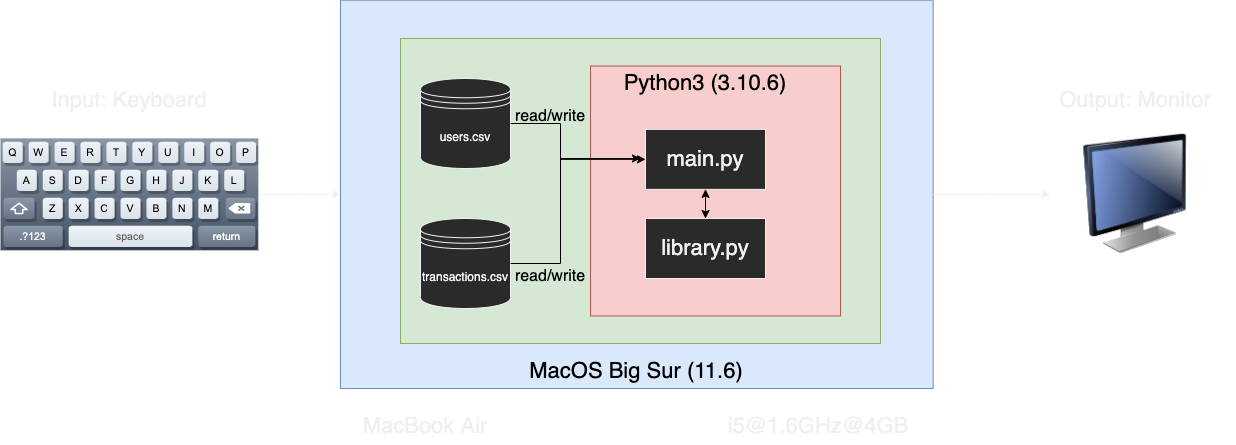

The diagram above was exported from draw.io. Its source (the exported page's mxGraphModel, read from the mxfile embedded in the PNG):
<mxGraphModel dx="2201" dy="841" grid="1" gridSize="10" guides="1" tooltips="1" connect="1" arrows="1" fold="1" page="1" pageScale="1" pageWidth="850" pageHeight="1100" math="0" shadow="0">
  <root>
    <mxCell id="0" />
    <mxCell id="1" parent="0" />
    <mxCell id="keEpGdl03D9aOazj8s6_-4" value="" style="rounded=0;whiteSpace=wrap;html=1;fillColor=#dae8fc;strokeColor=#6c8ebf;" vertex="1" parent="1">
      <mxGeometry x="240" y="101.7" width="592.67" height="388.3" as="geometry" />
    </mxCell>
    <mxCell id="keEpGdl03D9aOazj8s6_-7" value="" style="rounded=0;whiteSpace=wrap;html=1;fillColor=#d5e8d4;strokeColor=#82b366;" vertex="1" parent="1">
      <mxGeometry x="300" y="140" width="480" height="305" as="geometry" />
    </mxCell>
    <mxCell id="keEpGdl03D9aOazj8s6_-1" value="users.csv" style="shape=datastore;whiteSpace=wrap;html=1;" vertex="1" parent="1">
      <mxGeometry x="320" y="180" width="90" height="90" as="geometry" />
    </mxCell>
    <mxCell id="keEpGdl03D9aOazj8s6_-3" style="edgeStyle=orthogonalEdgeStyle;rounded=0;orthogonalLoop=1;jettySize=auto;html=1;" edge="1" parent="1" source="keEpGdl03D9aOazj8s6_-2" target="keEpGdl03D9aOazj8s6_-4">
      <mxGeometry relative="1" as="geometry">
        <mxPoint x="320" y="330" as="targetPoint" />
      </mxGeometry>
    </mxCell>
    <mxCell id="keEpGdl03D9aOazj8s6_-2" value="" style="verticalLabelPosition=bottom;verticalAlign=top;html=1;shadow=0;dashed=0;strokeWidth=1;shape=mxgraph.ios.iKeybLett;sketch=0;" vertex="1" parent="1">
      <mxGeometry x="-100" y="239.85" width="257.83" height="112" as="geometry" />
    </mxCell>
    <mxCell id="keEpGdl03D9aOazj8s6_-6" style="edgeStyle=orthogonalEdgeStyle;rounded=0;orthogonalLoop=1;jettySize=auto;html=1;" edge="1" parent="1" source="keEpGdl03D9aOazj8s6_-4" target="keEpGdl03D9aOazj8s6_-5">
      <mxGeometry relative="1" as="geometry" />
    </mxCell>
    <mxCell id="keEpGdl03D9aOazj8s6_-5" value="" style="image;html=1;image=img/lib/clip_art/computers/Monitor_128x128.png" vertex="1" parent="1">
      <mxGeometry x="950" y="235.85" width="170" height="120" as="geometry" />
    </mxCell>
    <mxCell id="keEpGdl03D9aOazj8s6_-8" value="&lt;font style=&quot;font-size: 22px;&quot;&gt;Input: Keyboard&lt;/font&gt;" style="text;html=1;strokeColor=none;fillColor=none;align=center;verticalAlign=middle;whiteSpace=wrap;rounded=0;" vertex="1" parent="1">
      <mxGeometry x="-89.13000000000001" y="176.65" width="236.09" height="50" as="geometry" />
    </mxCell>
    <mxCell id="keEpGdl03D9aOazj8s6_-9" value="&lt;font style=&quot;font-size: 22px;&quot;&gt;Output: Monitor&lt;/font&gt;" style="text;html=1;strokeColor=none;fillColor=none;align=center;verticalAlign=middle;whiteSpace=wrap;rounded=0;" vertex="1" parent="1">
      <mxGeometry x="935" y="176.65" width="200" height="50" as="geometry" />
    </mxCell>
    <mxCell id="keEpGdl03D9aOazj8s6_-10" value="&lt;font color=&quot;#000000&quot; style=&quot;font-size: 22px;&quot;&gt;MacOS Big Sur (11.6)&lt;/font&gt;" style="text;html=1;strokeColor=none;fillColor=none;align=center;verticalAlign=middle;whiteSpace=wrap;rounded=0;" vertex="1" parent="1">
      <mxGeometry x="421.34" y="455" width="230" height="35" as="geometry" />
    </mxCell>
    <mxCell id="keEpGdl03D9aOazj8s6_-11" value="&lt;font style=&quot;font-size: 22px;&quot;&gt;MacBook Air&lt;/font&gt;" style="text;html=1;strokeColor=none;fillColor=none;align=center;verticalAlign=middle;whiteSpace=wrap;rounded=0;" vertex="1" parent="1">
      <mxGeometry x="210" y="510" width="230" height="35" as="geometry" />
    </mxCell>
    <mxCell id="keEpGdl03D9aOazj8s6_-12" value="&lt;font style=&quot;font-size: 22px;&quot;&gt;i5@1.6GHz@4GB&lt;/font&gt;" style="text;html=1;strokeColor=none;fillColor=none;align=center;verticalAlign=middle;whiteSpace=wrap;rounded=0;" vertex="1" parent="1">
      <mxGeometry x="602.67" y="510" width="230" height="35" as="geometry" />
    </mxCell>
    <mxCell id="keEpGdl03D9aOazj8s6_-13" value="transactions.csv" style="shape=datastore;whiteSpace=wrap;html=1;" vertex="1" parent="1">
      <mxGeometry x="320" y="320" width="90" height="90" as="geometry" />
    </mxCell>
    <mxCell id="keEpGdl03D9aOazj8s6_-14" value="" style="rounded=0;whiteSpace=wrap;html=1;fontSize=22;fillColor=#f8cecc;strokeColor=#b85450;" vertex="1" parent="1">
      <mxGeometry x="490" y="167.5" width="250" height="250" as="geometry" />
    </mxCell>
    <mxCell id="keEpGdl03D9aOazj8s6_-16" value="&lt;font color=&quot;#000000&quot; style=&quot;font-size: 22px;&quot;&gt;Python3 (3.10.6)&lt;/font&gt;" style="text;html=1;strokeColor=none;fillColor=none;align=center;verticalAlign=middle;whiteSpace=wrap;rounded=0;" vertex="1" parent="1">
      <mxGeometry x="490" y="167.5" width="230" height="35" as="geometry" />
    </mxCell>
    <mxCell id="keEpGdl03D9aOazj8s6_-25" value="" style="edgeStyle=orthogonalEdgeStyle;rounded=0;orthogonalLoop=1;jettySize=auto;html=1;fontSize=16;strokeColor=#000000;" edge="1" parent="1" source="keEpGdl03D9aOazj8s6_-18" target="keEpGdl03D9aOazj8s6_-19">
      <mxGeometry relative="1" as="geometry" />
    </mxCell>
    <mxCell id="keEpGdl03D9aOazj8s6_-18" value="main.py" style="rounded=0;whiteSpace=wrap;html=1;fontSize=22;" vertex="1" parent="1">
      <mxGeometry x="545" y="230.85" width="120" height="60" as="geometry" />
    </mxCell>
    <mxCell id="keEpGdl03D9aOazj8s6_-27" style="edgeStyle=orthogonalEdgeStyle;rounded=0;orthogonalLoop=1;jettySize=auto;html=1;entryX=0.5;entryY=1;entryDx=0;entryDy=0;strokeColor=#000000;fontSize=16;fontColor=#000000;" edge="1" parent="1" source="keEpGdl03D9aOazj8s6_-19" target="keEpGdl03D9aOazj8s6_-18">
      <mxGeometry relative="1" as="geometry" />
    </mxCell>
    <mxCell id="keEpGdl03D9aOazj8s6_-19" value="library.py" style="rounded=0;whiteSpace=wrap;html=1;fontSize=22;" vertex="1" parent="1">
      <mxGeometry x="545" y="320" width="120" height="60" as="geometry" />
    </mxCell>
    <mxCell id="keEpGdl03D9aOazj8s6_-21" style="edgeStyle=orthogonalEdgeStyle;rounded=0;orthogonalLoop=1;jettySize=auto;html=1;exitX=1;exitY=0.5;exitDx=0;exitDy=0;fontSize=22;strokeColor=#000000;" edge="1" parent="1" source="keEpGdl03D9aOazj8s6_-13">
      <mxGeometry relative="1" as="geometry">
        <mxPoint x="540" y="260" as="targetPoint" />
        <Array as="points">
          <mxPoint x="460" y="365" />
          <mxPoint x="460" y="260" />
        </Array>
      </mxGeometry>
    </mxCell>
    <mxCell id="keEpGdl03D9aOazj8s6_-20" style="edgeStyle=orthogonalEdgeStyle;rounded=0;orthogonalLoop=1;jettySize=auto;html=1;exitX=1;exitY=0.5;exitDx=0;exitDy=0;entryX=0;entryY=0.5;entryDx=0;entryDy=0;fontSize=22;strokeColor=#000000;" edge="1" parent="1" source="keEpGdl03D9aOazj8s6_-1" target="keEpGdl03D9aOazj8s6_-18">
      <mxGeometry relative="1" as="geometry">
        <Array as="points">
          <mxPoint x="460" y="225" />
          <mxPoint x="460" y="261" />
        </Array>
      </mxGeometry>
    </mxCell>
    <mxCell id="keEpGdl03D9aOazj8s6_-22" value="&lt;font color=&quot;#000000&quot; style=&quot;font-size: 16px;&quot;&gt;read/write&lt;/font&gt;" style="text;html=1;align=center;verticalAlign=middle;whiteSpace=wrap;rounded=0;" vertex="1" parent="1">
      <mxGeometry x="400" y="210.00000000000003" width="100" height="16.65" as="geometry" />
    </mxCell>
    <mxCell id="keEpGdl03D9aOazj8s6_-23" value="&lt;font color=&quot;#000000&quot; style=&quot;font-size: 16px;&quot;&gt;read/write&lt;/font&gt;" style="text;html=1;strokeColor=none;fillColor=none;align=center;verticalAlign=middle;whiteSpace=wrap;rounded=0;" vertex="1" parent="1">
      <mxGeometry x="400" y="370" width="100" height="16.65" as="geometry" />
    </mxCell>
  </root>
</mxGraphModel>